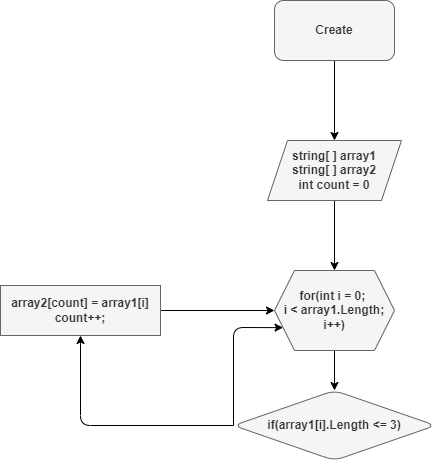

The diagram above was exported from draw.io. Its source (the exported page's mxGraphModel, read from the mxfile embedded in the PNG):
<mxGraphModel dx="731" dy="376" grid="1" gridSize="10" guides="1" tooltips="1" connect="1" arrows="1" fold="1" page="1" pageScale="1" pageWidth="827" pageHeight="1169" math="0" shadow="0">
  <root>
    <mxCell id="0" />
    <mxCell id="1" parent="0" />
    <mxCell id="4" value="" style="edgeStyle=none;html=1;" edge="1" parent="1" source="2">
      <mxGeometry relative="1" as="geometry">
        <mxPoint x="414" y="170" as="targetPoint" />
      </mxGeometry>
    </mxCell>
    <mxCell id="2" value="&lt;b&gt;Create&lt;/b&gt;" style="rounded=1;whiteSpace=wrap;html=1;fillColor=#f5f5f5;fontColor=#333333;strokeColor=#666666;" vertex="1" parent="1">
      <mxGeometry x="354" y="30" width="120" height="60" as="geometry" />
    </mxCell>
    <mxCell id="6" value="" style="edgeStyle=none;html=1;" edge="1" parent="1">
      <mxGeometry relative="1" as="geometry">
        <mxPoint x="414" y="230" as="sourcePoint" />
        <mxPoint x="414" y="300" as="targetPoint" />
      </mxGeometry>
    </mxCell>
    <mxCell id="8" value="" style="edgeStyle=none;html=1;" edge="1" parent="1" target="7">
      <mxGeometry relative="1" as="geometry">
        <mxPoint x="414" y="380" as="sourcePoint" />
      </mxGeometry>
    </mxCell>
    <mxCell id="14" style="edgeStyle=none;html=1;exitX=0;exitY=0.5;exitDx=0;exitDy=0;entryX=0.5;entryY=1;entryDx=0;entryDy=0;" edge="1" parent="1" source="7" target="11">
      <mxGeometry relative="1" as="geometry">
        <Array as="points">
          <mxPoint x="160" y="455" />
        </Array>
      </mxGeometry>
    </mxCell>
    <mxCell id="15" style="edgeStyle=none;html=1;exitX=0;exitY=0.5;exitDx=0;exitDy=0;entryX=0;entryY=0.75;entryDx=0;entryDy=0;" edge="1" parent="1" source="7">
      <mxGeometry relative="1" as="geometry">
        <mxPoint x="362.57142857142856" y="357.1428571428571" as="targetPoint" />
        <Array as="points">
          <mxPoint x="313" y="357" />
        </Array>
      </mxGeometry>
    </mxCell>
    <mxCell id="7" value="&lt;b&gt;if(array1[i].Length &amp;lt;= 3)&lt;/b&gt;" style="rhombus;whiteSpace=wrap;html=1;rounded=1;fillColor=#f5f5f5;fontColor=#333333;strokeColor=#666666;" vertex="1" parent="1">
      <mxGeometry x="313" y="420" width="202" height="70" as="geometry" />
    </mxCell>
    <mxCell id="16" style="edgeStyle=none;html=1;exitX=1;exitY=0.5;exitDx=0;exitDy=0;entryX=0;entryY=0.5;entryDx=0;entryDy=0;" edge="1" parent="1" source="11">
      <mxGeometry relative="1" as="geometry">
        <mxPoint x="354" y="340" as="targetPoint" />
      </mxGeometry>
    </mxCell>
    <mxCell id="11" value="&lt;b&gt;array2[count] = array1[i]&lt;br&gt;count++;&lt;/b&gt;" style="rounded=0;whiteSpace=wrap;html=1;fillColor=#f5f5f5;fontColor=#333333;strokeColor=#666666;" vertex="1" parent="1">
      <mxGeometry x="80" y="315" width="160" height="50" as="geometry" />
    </mxCell>
    <mxCell id="17" value="&lt;b&gt;string[ ] array1&lt;br&gt;string[ ] array2&lt;br&gt;int count = 0&lt;/b&gt;" style="shape=parallelogram;perimeter=parallelogramPerimeter;whiteSpace=wrap;html=1;fixedSize=1;fillColor=#f5f5f5;fontColor=#333333;strokeColor=#666666;" vertex="1" parent="1">
      <mxGeometry x="347" y="170" width="134" height="60" as="geometry" />
    </mxCell>
    <mxCell id="18" value="&lt;b&gt;for(int i = 0;&amp;nbsp;&lt;br&gt;i &amp;lt; array1.Length;&lt;br&gt;i++)&lt;/b&gt;" style="shape=hexagon;perimeter=hexagonPerimeter2;whiteSpace=wrap;html=1;fixedSize=1;fillColor=#f5f5f5;fontColor=#333333;strokeColor=#666666;" vertex="1" parent="1">
      <mxGeometry x="354" y="300" width="120" height="80" as="geometry" />
    </mxCell>
  </root>
</mxGraphModel>